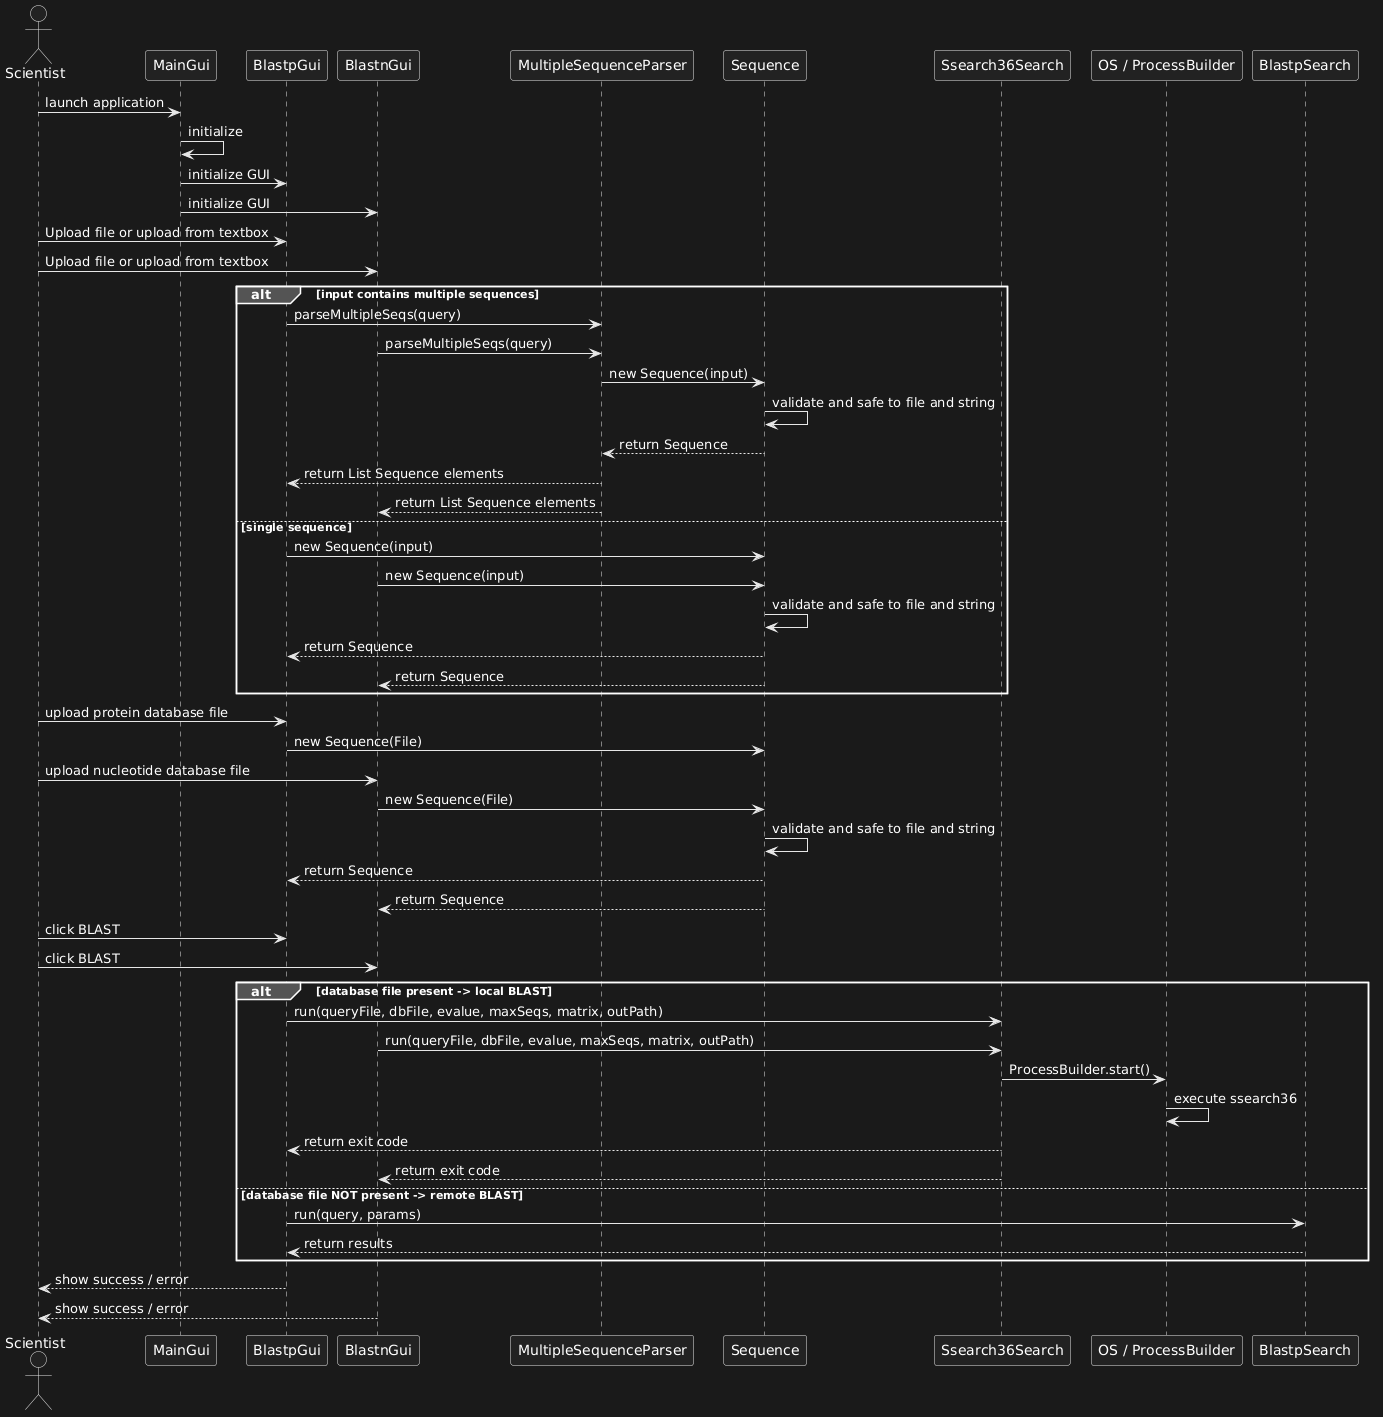

The diagram above was rendered by PlantUML. Its source (embedded in the PNG):
@startuml
actor Scientist
participant MainGui
participant BlastpGui
participant BlastnGui
participant MultipleSequenceParser
participant Sequence
participant Ssearch36Search
participant OS as "OS / ProcessBuilder"
participant BlastpSearch

' --- Application start ---
Scientist -> MainGui : launch application
MainGui -> MainGui : initialize
MainGui -> BlastpGui : initialize GUI
MainGui -> BlastnGui : initialize GUI



' --- Query input ---
Scientist -> BlastpGui : Upload file or upload from textbox
Scientist -> BlastnGui : Upload file or upload from textbox

alt input contains multiple sequences
    BlastpGui -> MultipleSequenceParser : parseMultipleSeqs(query)
    BlastnGui -> MultipleSequenceParser : parseMultipleSeqs(query)
    MultipleSequenceParser -> Sequence : new Sequence(input)
    Sequence -> Sequence : validate and safe to file and string
    Sequence --> MultipleSequenceParser : return Sequence 
    MultipleSequenceParser --> BlastpGui : return List Sequence elements
    MultipleSequenceParser --> BlastnGui : return List Sequence elements

else single sequence
    BlastpGui -> Sequence : new Sequence(input)
    BlastnGui -> Sequence : new Sequence(input)
    Sequence -> Sequence : validate and safe to file and string
    Sequence --> BlastpGui : return Sequence
    Sequence --> BlastnGui : return Sequence
end

' --- Database upload ---
Scientist -> BlastpGui : upload protein database file
BlastpGui -> Sequence : new Sequence(File)
Scientist -> BlastnGui : upload nucleotide database file
BlastnGui -> Sequence : new Sequence(File)
Sequence -> Sequence : validate and safe to file and string
Sequence --> BlastpGui : return Sequence
Sequence --> BlastnGui : return Sequence

' --- Run BLAST ---
Scientist -> BlastpGui : click BLAST
Scientist -> BlastnGui : click BLAST
alt database file present -> local BLAST
    BlastpGui -> Ssearch36Search : run(queryFile, dbFile, evalue, maxSeqs, matrix, outPath)
    BlastnGui -> Ssearch36Search : run(queryFile, dbFile, evalue, maxSeqs, matrix, outPath)
    Ssearch36Search -> OS : ProcessBuilder.start()
    OS -> OS : execute ssearch36
    Ssearch36Search --> BlastpGui : return exit code
    Ssearch36Search --> BlastnGui : return exit code
    
else database file NOT present -> remote BLAST
    BlastpGui -> BlastpSearch : run(query, params)
    BlastpSearch --> BlastpGui : return results

end

' --- Result to user ---
BlastpGui --> Scientist : show success / error
BlastnGui --> Scientist : show success / error
@enduml